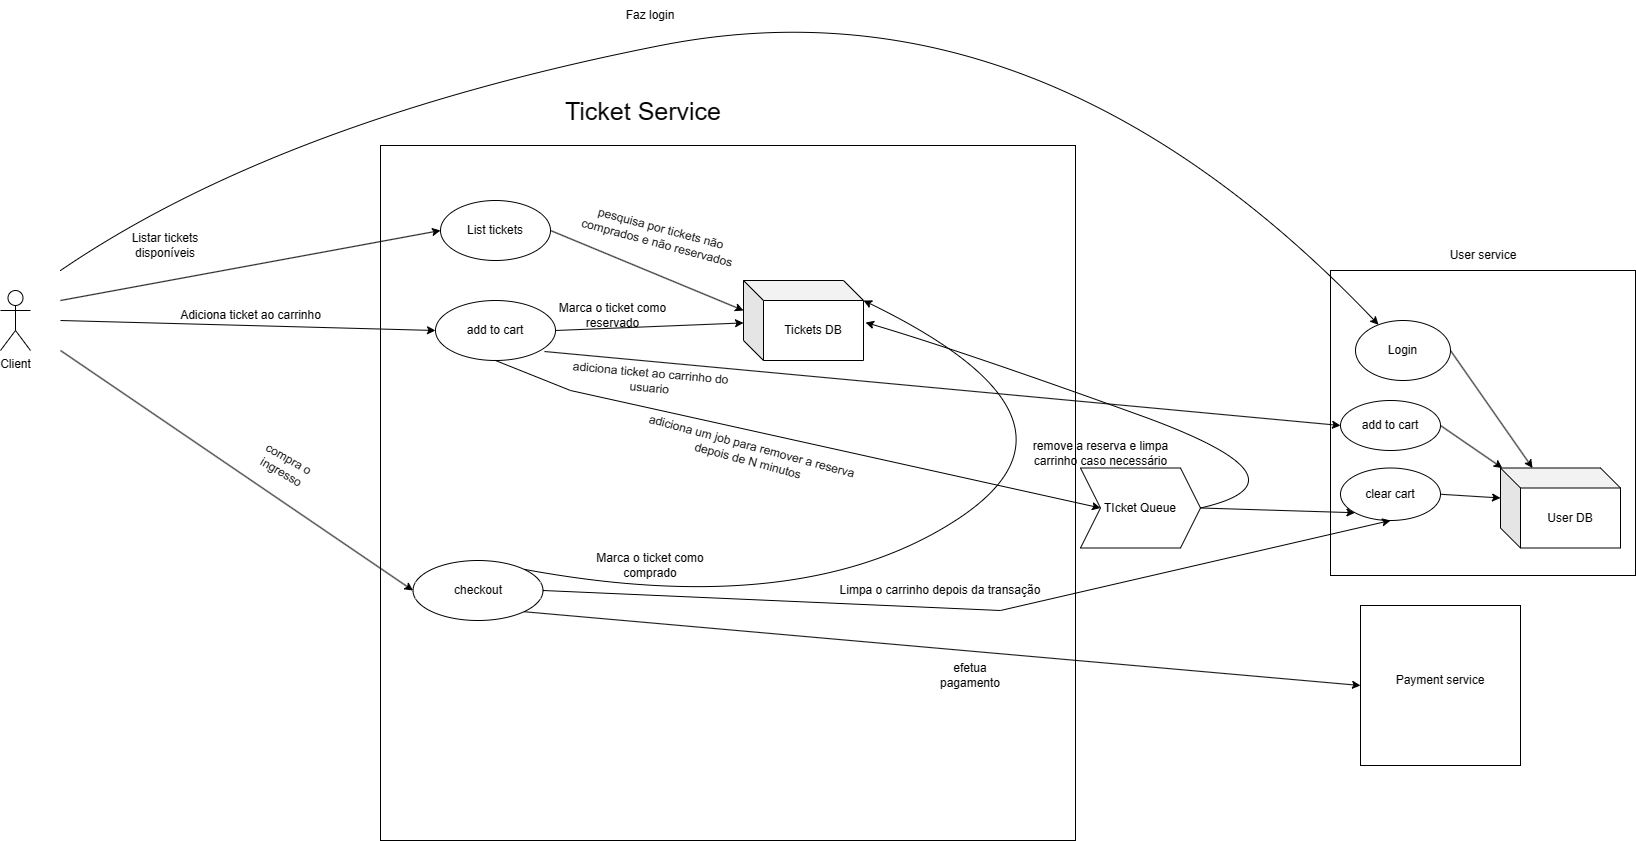

The diagram above was exported from draw.io. Its source (the exported page's mxGraphModel, read from the mxfile embedded in the PNG):
<mxGraphModel dx="2946" dy="1145" grid="1" gridSize="10" guides="1" tooltips="1" connect="1" arrows="1" fold="1" page="1" pageScale="1" pageWidth="827" pageHeight="1169" math="0" shadow="0">
  <root>
    <mxCell id="WIyWlLk6GJQsqaUBKTNV-0" />
    <mxCell id="WIyWlLk6GJQsqaUBKTNV-1" parent="WIyWlLk6GJQsqaUBKTNV-0" />
    <mxCell id="vskcinjR6M1y5ECqbh-j-37" value="" style="whiteSpace=wrap;html=1;aspect=fixed;" vertex="1" parent="WIyWlLk6GJQsqaUBKTNV-1">
      <mxGeometry x="1470" y="670" width="305" height="305" as="geometry" />
    </mxCell>
    <mxCell id="vskcinjR6M1y5ECqbh-j-0" value="" style="whiteSpace=wrap;html=1;aspect=fixed;" vertex="1" parent="WIyWlLk6GJQsqaUBKTNV-1">
      <mxGeometry x="520" y="545" width="695" height="695" as="geometry" />
    </mxCell>
    <mxCell id="vskcinjR6M1y5ECqbh-j-1" value="Client" style="shape=umlActor;verticalLabelPosition=bottom;verticalAlign=top;html=1;outlineConnect=0;" vertex="1" parent="WIyWlLk6GJQsqaUBKTNV-1">
      <mxGeometry x="140" y="690" width="30" height="60" as="geometry" />
    </mxCell>
    <mxCell id="vskcinjR6M1y5ECqbh-j-4" value="&lt;font style=&quot;font-size: 25px;&quot;&gt;Ticket Service&lt;/font&gt;" style="text;html=1;strokeColor=none;fillColor=none;align=center;verticalAlign=middle;whiteSpace=wrap;rounded=0;" vertex="1" parent="WIyWlLk6GJQsqaUBKTNV-1">
      <mxGeometry x="682.5" y="490" width="200" height="40" as="geometry" />
    </mxCell>
    <mxCell id="vskcinjR6M1y5ECqbh-j-6" value="List tickets" style="ellipse;whiteSpace=wrap;html=1;" vertex="1" parent="WIyWlLk6GJQsqaUBKTNV-1">
      <mxGeometry x="580" y="600" width="110" height="60" as="geometry" />
    </mxCell>
    <mxCell id="vskcinjR6M1y5ECqbh-j-9" value="add to cart" style="ellipse;whiteSpace=wrap;html=1;" vertex="1" parent="WIyWlLk6GJQsqaUBKTNV-1">
      <mxGeometry x="575" y="700" width="120" height="60" as="geometry" />
    </mxCell>
    <mxCell id="vskcinjR6M1y5ECqbh-j-10" value="Tickets DB" style="shape=cube;whiteSpace=wrap;html=1;boundedLbl=1;backgroundOutline=1;darkOpacity=0.05;darkOpacity2=0.1;" vertex="1" parent="WIyWlLk6GJQsqaUBKTNV-1">
      <mxGeometry x="883" y="680" width="120" height="80" as="geometry" />
    </mxCell>
    <mxCell id="vskcinjR6M1y5ECqbh-j-12" value="" style="endArrow=classic;html=1;rounded=0;exitX=1;exitY=0.5;exitDx=0;exitDy=0;entryX=0;entryY=0;entryDx=0;entryDy=30;entryPerimeter=0;" edge="1" parent="WIyWlLk6GJQsqaUBKTNV-1" source="vskcinjR6M1y5ECqbh-j-6" target="vskcinjR6M1y5ECqbh-j-10">
      <mxGeometry width="50" height="50" relative="1" as="geometry">
        <mxPoint x="390" y="600" as="sourcePoint" />
        <mxPoint x="440" y="550" as="targetPoint" />
      </mxGeometry>
    </mxCell>
    <mxCell id="vskcinjR6M1y5ECqbh-j-13" value="pesquisa por tickets não comprados e não reservados" style="text;html=1;strokeColor=none;fillColor=none;align=center;verticalAlign=middle;whiteSpace=wrap;rounded=0;rotation=15;" vertex="1" parent="WIyWlLk6GJQsqaUBKTNV-1">
      <mxGeometry x="708.75" y="610" width="180" height="50" as="geometry" />
    </mxCell>
    <mxCell id="vskcinjR6M1y5ECqbh-j-14" value="" style="endArrow=classic;html=1;rounded=0;entryX=0;entryY=0.5;entryDx=0;entryDy=0;" edge="1" parent="WIyWlLk6GJQsqaUBKTNV-1" target="vskcinjR6M1y5ECqbh-j-6">
      <mxGeometry width="50" height="50" relative="1" as="geometry">
        <mxPoint x="200" y="700" as="sourcePoint" />
        <mxPoint x="440" y="550" as="targetPoint" />
      </mxGeometry>
    </mxCell>
    <mxCell id="vskcinjR6M1y5ECqbh-j-15" value="Listar tickets disponíveis" style="text;html=1;strokeColor=none;fillColor=none;align=center;verticalAlign=middle;whiteSpace=wrap;rounded=0;" vertex="1" parent="WIyWlLk6GJQsqaUBKTNV-1">
      <mxGeometry x="250" y="630" width="110" height="30" as="geometry" />
    </mxCell>
    <mxCell id="vskcinjR6M1y5ECqbh-j-16" value="" style="endArrow=classic;html=1;rounded=0;entryX=0;entryY=0.5;entryDx=0;entryDy=0;" edge="1" parent="WIyWlLk6GJQsqaUBKTNV-1" target="vskcinjR6M1y5ECqbh-j-9">
      <mxGeometry width="50" height="50" relative="1" as="geometry">
        <mxPoint x="200" y="720" as="sourcePoint" />
        <mxPoint x="440" y="550" as="targetPoint" />
      </mxGeometry>
    </mxCell>
    <mxCell id="vskcinjR6M1y5ECqbh-j-18" value="" style="endArrow=classic;html=1;rounded=0;exitX=1;exitY=0.5;exitDx=0;exitDy=0;" edge="1" parent="WIyWlLk6GJQsqaUBKTNV-1" source="vskcinjR6M1y5ECqbh-j-9" target="vskcinjR6M1y5ECqbh-j-10">
      <mxGeometry width="50" height="50" relative="1" as="geometry">
        <mxPoint x="390" y="600" as="sourcePoint" />
        <mxPoint x="440" y="550" as="targetPoint" />
      </mxGeometry>
    </mxCell>
    <mxCell id="vskcinjR6M1y5ECqbh-j-19" value="Marca o ticket como reservado" style="text;html=1;strokeColor=none;fillColor=none;align=center;verticalAlign=middle;whiteSpace=wrap;rounded=0;" vertex="1" parent="WIyWlLk6GJQsqaUBKTNV-1">
      <mxGeometry x="691.25" y="700" width="123" height="30" as="geometry" />
    </mxCell>
    <mxCell id="vskcinjR6M1y5ECqbh-j-20" value="Adiciona ticket ao carrinho" style="text;html=1;align=center;verticalAlign=middle;resizable=0;points=[];autosize=1;strokeColor=none;fillColor=none;" vertex="1" parent="WIyWlLk6GJQsqaUBKTNV-1">
      <mxGeometry x="310" y="700" width="160" height="30" as="geometry" />
    </mxCell>
    <mxCell id="vskcinjR6M1y5ECqbh-j-21" value="TIcket Queue" style="shape=step;perimeter=stepPerimeter;whiteSpace=wrap;html=1;fixedSize=1;" vertex="1" parent="WIyWlLk6GJQsqaUBKTNV-1">
      <mxGeometry x="1220" y="867.5" width="120" height="80" as="geometry" />
    </mxCell>
    <mxCell id="vskcinjR6M1y5ECqbh-j-22" value="" style="endArrow=classic;html=1;rounded=0;exitX=0.5;exitY=1;exitDx=0;exitDy=0;entryX=0;entryY=0.5;entryDx=0;entryDy=0;" edge="1" parent="WIyWlLk6GJQsqaUBKTNV-1" source="vskcinjR6M1y5ECqbh-j-9" target="vskcinjR6M1y5ECqbh-j-21">
      <mxGeometry width="50" height="50" relative="1" as="geometry">
        <mxPoint x="700" y="730" as="sourcePoint" />
        <mxPoint x="1140" y="810" as="targetPoint" />
        <Array as="points">
          <mxPoint x="710" y="790" />
        </Array>
      </mxGeometry>
    </mxCell>
    <mxCell id="vskcinjR6M1y5ECqbh-j-23" value="adiciona um job para remover a reserva depois de N minutos" style="text;html=1;strokeColor=none;fillColor=none;align=center;verticalAlign=middle;whiteSpace=wrap;rounded=0;rotation=15;" vertex="1" parent="WIyWlLk6GJQsqaUBKTNV-1">
      <mxGeometry x="775" y="811.25" width="230" height="82.5" as="geometry" />
    </mxCell>
    <mxCell id="vskcinjR6M1y5ECqbh-j-24" value="checkout" style="ellipse;whiteSpace=wrap;html=1;" vertex="1" parent="WIyWlLk6GJQsqaUBKTNV-1">
      <mxGeometry x="552.5" y="960" width="130" height="60" as="geometry" />
    </mxCell>
    <mxCell id="vskcinjR6M1y5ECqbh-j-25" value="" style="endArrow=classic;html=1;rounded=0;entryX=0;entryY=0.5;entryDx=0;entryDy=0;" edge="1" parent="WIyWlLk6GJQsqaUBKTNV-1" target="vskcinjR6M1y5ECqbh-j-24">
      <mxGeometry width="50" height="50" relative="1" as="geometry">
        <mxPoint x="200" y="750" as="sourcePoint" />
        <mxPoint x="440" y="550" as="targetPoint" />
      </mxGeometry>
    </mxCell>
    <mxCell id="vskcinjR6M1y5ECqbh-j-26" value="User DB" style="shape=cube;whiteSpace=wrap;html=1;boundedLbl=1;backgroundOutline=1;darkOpacity=0.05;darkOpacity2=0.1;" vertex="1" parent="WIyWlLk6GJQsqaUBKTNV-1">
      <mxGeometry x="1640" y="867.5" width="120" height="80" as="geometry" />
    </mxCell>
    <mxCell id="vskcinjR6M1y5ECqbh-j-28" value="" style="curved=1;endArrow=classic;html=1;rounded=0;exitX=1;exitY=0.5;exitDx=0;exitDy=0;entryX=1.017;entryY=0.525;entryDx=0;entryDy=0;entryPerimeter=0;" edge="1" parent="WIyWlLk6GJQsqaUBKTNV-1" source="vskcinjR6M1y5ECqbh-j-21" target="vskcinjR6M1y5ECqbh-j-10">
      <mxGeometry width="50" height="50" relative="1" as="geometry">
        <mxPoint x="390" y="780" as="sourcePoint" />
        <mxPoint x="440" y="730" as="targetPoint" />
        <Array as="points">
          <mxPoint x="1460" y="880" />
          <mxPoint x="1100" y="750" />
        </Array>
      </mxGeometry>
    </mxCell>
    <mxCell id="vskcinjR6M1y5ECqbh-j-29" value="remove a reserva e limpa carrinho caso necessário" style="text;html=1;strokeColor=none;fillColor=none;align=center;verticalAlign=middle;whiteSpace=wrap;rounded=0;" vertex="1" parent="WIyWlLk6GJQsqaUBKTNV-1">
      <mxGeometry x="1151" y="837.5" width="179" height="30" as="geometry" />
    </mxCell>
    <mxCell id="vskcinjR6M1y5ECqbh-j-30" value="adiciona ticket ao carrinho do usuario" style="text;html=1;strokeColor=none;fillColor=none;align=center;verticalAlign=middle;whiteSpace=wrap;rounded=0;rotation=5;" vertex="1" parent="WIyWlLk6GJQsqaUBKTNV-1">
      <mxGeometry x="691.25" y="760" width="197.5" height="40" as="geometry" />
    </mxCell>
    <mxCell id="vskcinjR6M1y5ECqbh-j-31" value="" style="curved=1;endArrow=classic;html=1;rounded=0;exitX=1;exitY=0;exitDx=0;exitDy=0;entryX=0;entryY=0;entryDx=120;entryDy=20;entryPerimeter=0;" edge="1" parent="WIyWlLk6GJQsqaUBKTNV-1" source="vskcinjR6M1y5ECqbh-j-24" target="vskcinjR6M1y5ECqbh-j-10">
      <mxGeometry width="50" height="50" relative="1" as="geometry">
        <mxPoint x="390" y="780" as="sourcePoint" />
        <mxPoint x="440" y="730" as="targetPoint" />
        <Array as="points">
          <mxPoint x="940" y="1020" />
          <mxPoint x="1250" y="820" />
        </Array>
      </mxGeometry>
    </mxCell>
    <mxCell id="vskcinjR6M1y5ECqbh-j-32" value="Marca o ticket como comprado" style="text;html=1;strokeColor=none;fillColor=none;align=center;verticalAlign=middle;whiteSpace=wrap;rounded=0;" vertex="1" parent="WIyWlLk6GJQsqaUBKTNV-1">
      <mxGeometry x="710" y="950" width="160" height="30" as="geometry" />
    </mxCell>
    <mxCell id="vskcinjR6M1y5ECqbh-j-33" value="" style="whiteSpace=wrap;html=1;aspect=fixed;" vertex="1" parent="WIyWlLk6GJQsqaUBKTNV-1">
      <mxGeometry x="1500" y="1005" width="160" height="160" as="geometry" />
    </mxCell>
    <mxCell id="vskcinjR6M1y5ECqbh-j-34" value="Payment service" style="text;html=1;strokeColor=none;fillColor=none;align=center;verticalAlign=middle;whiteSpace=wrap;rounded=0;" vertex="1" parent="WIyWlLk6GJQsqaUBKTNV-1">
      <mxGeometry x="1525" y="1065" width="110" height="30" as="geometry" />
    </mxCell>
    <mxCell id="vskcinjR6M1y5ECqbh-j-35" value="" style="endArrow=classic;html=1;rounded=0;exitX=1;exitY=1;exitDx=0;exitDy=0;entryX=0;entryY=0.5;entryDx=0;entryDy=0;" edge="1" parent="WIyWlLk6GJQsqaUBKTNV-1" source="vskcinjR6M1y5ECqbh-j-24" target="vskcinjR6M1y5ECqbh-j-33">
      <mxGeometry width="50" height="50" relative="1" as="geometry">
        <mxPoint x="390" y="780" as="sourcePoint" />
        <mxPoint x="1280" y="1090" as="targetPoint" />
      </mxGeometry>
    </mxCell>
    <mxCell id="vskcinjR6M1y5ECqbh-j-36" value="efetua pagamento" style="text;html=1;strokeColor=none;fillColor=none;align=center;verticalAlign=middle;whiteSpace=wrap;rounded=0;" vertex="1" parent="WIyWlLk6GJQsqaUBKTNV-1">
      <mxGeometry x="1080" y="1060" width="60" height="30" as="geometry" />
    </mxCell>
    <mxCell id="vskcinjR6M1y5ECqbh-j-38" value="User service" style="text;html=1;strokeColor=none;fillColor=none;align=center;verticalAlign=middle;whiteSpace=wrap;rounded=0;" vertex="1" parent="WIyWlLk6GJQsqaUBKTNV-1">
      <mxGeometry x="1572.5" y="640" width="100" height="30" as="geometry" />
    </mxCell>
    <mxCell id="vskcinjR6M1y5ECqbh-j-39" value="Login" style="ellipse;whiteSpace=wrap;html=1;" vertex="1" parent="WIyWlLk6GJQsqaUBKTNV-1">
      <mxGeometry x="1495" y="720" width="95" height="60" as="geometry" />
    </mxCell>
    <mxCell id="vskcinjR6M1y5ECqbh-j-40" value="add to cart" style="ellipse;whiteSpace=wrap;html=1;" vertex="1" parent="WIyWlLk6GJQsqaUBKTNV-1">
      <mxGeometry x="1480" y="800" width="100" height="50" as="geometry" />
    </mxCell>
    <mxCell id="vskcinjR6M1y5ECqbh-j-42" value="" style="endArrow=classic;html=1;rounded=0;exitX=0.908;exitY=0.85;exitDx=0;exitDy=0;exitPerimeter=0;entryX=0;entryY=0.5;entryDx=0;entryDy=0;" edge="1" parent="WIyWlLk6GJQsqaUBKTNV-1" source="vskcinjR6M1y5ECqbh-j-9" target="vskcinjR6M1y5ECqbh-j-40">
      <mxGeometry width="50" height="50" relative="1" as="geometry">
        <mxPoint x="390" y="780" as="sourcePoint" />
        <mxPoint x="440" y="730" as="targetPoint" />
      </mxGeometry>
    </mxCell>
    <mxCell id="vskcinjR6M1y5ECqbh-j-44" value="" style="curved=1;endArrow=classic;html=1;rounded=0;" edge="1" parent="WIyWlLk6GJQsqaUBKTNV-1" target="vskcinjR6M1y5ECqbh-j-39">
      <mxGeometry width="50" height="50" relative="1" as="geometry">
        <mxPoint x="200" y="670" as="sourcePoint" />
        <mxPoint x="440" y="730" as="targetPoint" />
        <Array as="points">
          <mxPoint x="420" y="520" />
          <mxPoint x="1180" y="370" />
        </Array>
      </mxGeometry>
    </mxCell>
    <mxCell id="vskcinjR6M1y5ECqbh-j-45" value="Faz login" style="text;html=1;strokeColor=none;fillColor=none;align=center;verticalAlign=middle;whiteSpace=wrap;rounded=0;" vertex="1" parent="WIyWlLk6GJQsqaUBKTNV-1">
      <mxGeometry x="760" y="400" width="60" height="30" as="geometry" />
    </mxCell>
    <mxCell id="vskcinjR6M1y5ECqbh-j-47" value="" style="endArrow=classic;html=1;rounded=0;exitX=1;exitY=0.5;exitDx=0;exitDy=0;entryX=0;entryY=1;entryDx=0;entryDy=0;" edge="1" parent="WIyWlLk6GJQsqaUBKTNV-1" source="vskcinjR6M1y5ECqbh-j-21" target="vskcinjR6M1y5ECqbh-j-48">
      <mxGeometry width="50" height="50" relative="1" as="geometry">
        <mxPoint x="390" y="780" as="sourcePoint" />
        <mxPoint x="1430" y="1000" as="targetPoint" />
      </mxGeometry>
    </mxCell>
    <mxCell id="vskcinjR6M1y5ECqbh-j-48" value="clear cart" style="ellipse;whiteSpace=wrap;html=1;" vertex="1" parent="WIyWlLk6GJQsqaUBKTNV-1">
      <mxGeometry x="1480" y="867.5" width="100" height="52.5" as="geometry" />
    </mxCell>
    <mxCell id="vskcinjR6M1y5ECqbh-j-49" value="" style="endArrow=classic;html=1;rounded=0;exitX=1;exitY=0.5;exitDx=0;exitDy=0;" edge="1" parent="WIyWlLk6GJQsqaUBKTNV-1" source="vskcinjR6M1y5ECqbh-j-40" target="vskcinjR6M1y5ECqbh-j-26">
      <mxGeometry width="50" height="50" relative="1" as="geometry">
        <mxPoint x="390" y="780" as="sourcePoint" />
        <mxPoint x="440" y="730" as="targetPoint" />
      </mxGeometry>
    </mxCell>
    <mxCell id="vskcinjR6M1y5ECqbh-j-50" value="" style="endArrow=classic;html=1;rounded=0;exitX=1;exitY=0.5;exitDx=0;exitDy=0;entryX=0;entryY=0;entryDx=0;entryDy=30;entryPerimeter=0;" edge="1" parent="WIyWlLk6GJQsqaUBKTNV-1" source="vskcinjR6M1y5ECqbh-j-48" target="vskcinjR6M1y5ECqbh-j-26">
      <mxGeometry width="50" height="50" relative="1" as="geometry">
        <mxPoint x="390" y="780" as="sourcePoint" />
        <mxPoint x="440" y="730" as="targetPoint" />
      </mxGeometry>
    </mxCell>
    <mxCell id="vskcinjR6M1y5ECqbh-j-51" value="" style="endArrow=classic;html=1;rounded=0;exitX=1;exitY=0.5;exitDx=0;exitDy=0;" edge="1" parent="WIyWlLk6GJQsqaUBKTNV-1" source="vskcinjR6M1y5ECqbh-j-39" target="vskcinjR6M1y5ECqbh-j-26">
      <mxGeometry width="50" height="50" relative="1" as="geometry">
        <mxPoint x="390" y="780" as="sourcePoint" />
        <mxPoint x="440" y="730" as="targetPoint" />
      </mxGeometry>
    </mxCell>
    <mxCell id="vskcinjR6M1y5ECqbh-j-54" value="" style="endArrow=classic;html=1;rounded=0;exitX=1;exitY=0.5;exitDx=0;exitDy=0;entryX=0.5;entryY=1;entryDx=0;entryDy=0;" edge="1" parent="WIyWlLk6GJQsqaUBKTNV-1" source="vskcinjR6M1y5ECqbh-j-24" target="vskcinjR6M1y5ECqbh-j-48">
      <mxGeometry width="50" height="50" relative="1" as="geometry">
        <mxPoint x="390" y="780" as="sourcePoint" />
        <mxPoint x="440" y="730" as="targetPoint" />
        <Array as="points">
          <mxPoint x="1140" y="1010" />
        </Array>
      </mxGeometry>
    </mxCell>
    <mxCell id="vskcinjR6M1y5ECqbh-j-55" value="Limpa o carrinho depois da transação" style="text;html=1;strokeColor=none;fillColor=none;align=center;verticalAlign=middle;whiteSpace=wrap;rounded=0;" vertex="1" parent="WIyWlLk6GJQsqaUBKTNV-1">
      <mxGeometry x="970" y="960" width="220" height="60" as="geometry" />
    </mxCell>
    <mxCell id="vskcinjR6M1y5ECqbh-j-56" value="compra o ingresso" style="text;html=1;strokeColor=none;fillColor=none;align=center;verticalAlign=middle;whiteSpace=wrap;rounded=0;rotation=30;" vertex="1" parent="WIyWlLk6GJQsqaUBKTNV-1">
      <mxGeometry x="380" y="850" width="90" height="30" as="geometry" />
    </mxCell>
  </root>
</mxGraphModel>